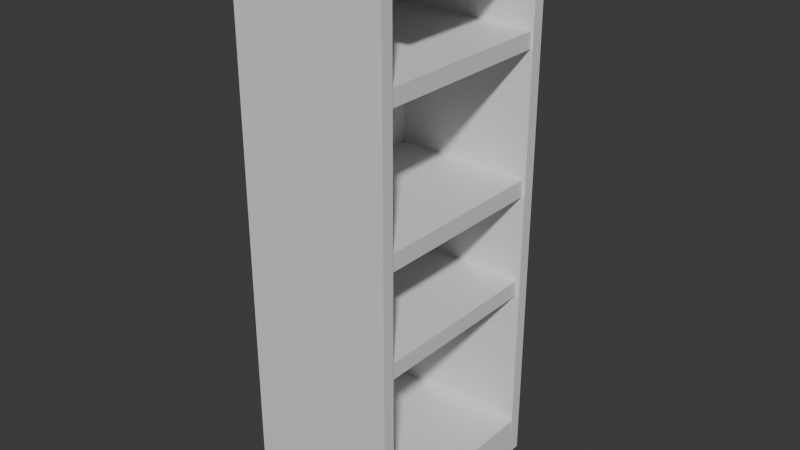 # Source: shielf.blend  (saved by Blender 5.2.45; exported with 4.5.12 LTS)
import bpy
from mathutils import Matrix  # noqa: F401  (used for matrix-valued properties, if any)

bpy.ops.wm.read_factory_settings(use_empty=True)
scene = bpy.context.scene
scene.name = 'Scene'

# ---- collections
col_collection = bpy.data.collections.new('Collection'); scene.collection.children.link(col_collection)

# ---- materials (node trees are filled in below, after node groups)
mat_material = bpy.data.materials.new('Material')
mat_material.alpha_threshold = 0.0
mat_material.use_backface_culling_lightprobe_volume = False
mat_material.roughness = 0.5
mat_material.line_color = (0.0, 0.0, 0.0, 1.0)

# ---- material node trees
mat_material.use_nodes = True; mat_material.node_tree.nodes.clear()
_N = mat_material.node_tree.nodes; _L = mat_material.node_tree.links
n0 = _N.new('ShaderNodeOutputMaterial'); n0.name = 'Material Output'; n0.location = (200, 100)
n1 = _N.new('ShaderNodeBsdfPrincipled'); n1.name = 'Principled BSDF'; n1.location = (-200, 100)
n1.inputs[10].default_value = 0.005
_L.new(n1.outputs[0], n0.inputs[0])
n0.is_active_output = True

# ---- world
world_world = bpy.data.worlds.new('World'); scene.world = world_world
world_world.use_nodes = True; world_world.node_tree.nodes.clear()
_N = world_world.node_tree.nodes; _L = world_world.node_tree.links
n0 = _N.new('ShaderNodeOutputWorld'); n0.name = 'World Output'; n0.location = (200, 100)
n1 = _N.new('ShaderNodeBackground'); n1.name = 'Background'; n1.location = (-200, 100)
n1.inputs[0].default_value = (0.05088, 0.05088, 0.05088, 1.0)
_L.new(n1.outputs[0], n0.inputs[0])
n0.is_active_output = True
world_world.color = (0.05088, 0.05088, 0.05088)
world_world.sun_shadow_jitter_overblur = 0.0

# ---- meshes
me_cube = bpy.data.meshes.new('Cube')
me_cube.from_pydata([(1.0, 0.8848, 0.9506), (1.0, 0.8848, -0.9378), (1.0, -0.8848, 0.9506), (1.0, -0.8848, -0.9378), (-1.0, 1.0, 1.0), (-1.0, 1.0, -1.0), (-1.0, -1.0, 1.0), (-1.0, -1.0, -1.0), (1.0, 1.0, 1.0), (1.0, 1.0, -1.0), (1.0, -1.0, 1.0), (1.0, -1.0, -1.0), (1.0, 1.0, 1.0), (1.0, 1.0, -1.0), (1.0, -1.0, 1.0), (1.0, -1.0, -1.0), (-0.8455, 0.8848, 0.9421), (-0.8455, 0.8848, -0.9462), (-0.8455, -0.8848, 0.9421), (-0.8455, -0.8848, -0.9462), (1.167, 1.0, 1.0), (1.167, -1.0, 1.0), (1.167, 0.8848, 0.9506), (1.167, -0.8848, 0.9506), (1.0, 1.0, 0.6588), (-1.0, -1.0, 0.6588), (1.0, -1.0, 0.6588), (-1.0, 1.0, 0.6588), (1.0, 1.0, 0.6588), (1.0, -1.0, 0.6588), (1.0, 0.8848, 0.6284), (1.0, -0.8848, 0.6284), (-0.8455, 0.8848, 0.6199), (-0.8455, -0.8848, 0.6199), (1.0, 1.0, 0.5968), (1.0, -1.0, 0.5968), (-1.0, 1.0, 0.5968), (1.0, 1.0, 0.5968), (1.0, -1.0, 0.5968), (1.0, 0.8848, 0.5698), (1.0, -0.8848, 0.5698), (-0.8455, 0.8848, 0.5614), (-0.8455, -0.8848, 0.5614), (-1.0, -1.0, 0.5968), (1.0, 1.0, 0.1235), (1.0, -1.0, 0.1235), (-1.0, 1.0, 0.1235), (1.0, 1.0, 0.1235), (1.0, -1.0, 0.1235), (1.0, 0.8848, 0.123), (1.0, -0.8848, 0.123), (-0.8455, 0.8848, 0.1145), (-0.8455, -0.8848, 0.1145), (-1.0, -1.0, 0.1235), (1.0, 1.0, 0.05837), (1.0, -1.0, 0.05837), (-1.0, 1.0, 0.05837), (1.0, 1.0, 0.05837), (1.0, -1.0, 0.05837), (1.0, 0.8848, 0.06151), (1.0, -0.8848, 0.06151), (-0.8455, 0.8848, 0.05303), (-0.8455, -0.8848, 0.05303), (-1.0, -1.0, 0.05837), (1.0, 1.0, -0.2822), (1.0, -1.0, -0.2822), (-1.0, 1.0, -0.2822), (1.0, 1.0, -0.2822), (1.0, -1.0, -0.2822), (1.0, 0.8848, -0.26), (1.0, -0.8848, -0.26), (-0.8455, 0.8848, -0.2685), (-0.8455, -0.8848, -0.2685), (-1.0, -1.0, -0.2822), (1.0, 1.0, -0.3443), (1.0, -1.0, -0.3443), (-1.0, 1.0, -0.3443), (1.0, 1.0, -0.3443), (1.0, -1.0, -0.3443), (1.0, 0.8848, -0.3187), (1.0, -0.8848, -0.3187), (-0.8455, 0.8848, -0.3272), (-0.8455, -0.8848, -0.3272), (-1.0, -1.0, -0.3443), (0.9717, 0.8848, 0.6199), (0.9717, -0.8848, 0.6199), (0.9717, 0.8848, 0.5614), (0.9717, -0.8848, 0.5614), (0.9717, 0.8848, 0.5697), (0.9657, -0.8848, 0.1145), (0.9717, -0.8848, 0.5697), (0.9657, 0.8848, 0.1145), (0.9657, 0.8848, 0.05303), (0.9657, -0.8848, 0.05303), (0.9657, 0.8848, 0.06135), (0.9526, -0.8848, -0.2685), (0.9657, -0.8848, 0.06135), (0.9526, 0.8848, -0.2685), (0.9526, 0.8848, -0.3272), (0.9526, -0.8848, -0.3272), (0.9526, 0.8848, -0.3189), (0.9526, -0.8848, -0.3189), (0.9954, -0.8848, -0.8596), (0.9954, 0.8848, -0.8596), (-0.8501, -0.8848, -0.8681), (-0.8501, 0.8848, -0.8681), (-0.8455, -0.8848, -0.8681), (-0.8455, 0.8848, -0.8681)], [], [(8, 4, 6, 10), (26, 10, 6, 25), (25, 6, 4, 27), (5, 9, 11, 7), (17, 19, 104, 105), (27, 4, 8, 24), (77, 13, 9, 74), (29, 14, 10, 26), (14, 12, 8, 10), (13, 15, 11, 9), (79, 1, 13, 77), (31, 2, 14, 29), (12, 14, 21, 20), (1, 3, 15, 13), (32, 16, 18, 33), (80, 3, 102, 106, 82, 101), (0, 2, 18, 16), (30, 0, 16, 32), (0, 12, 20, 22), (2, 0, 22, 23), (14, 2, 23, 21), (23, 22, 20, 21), (39, 30, 32, 84, 88), (2, 31, 33, 18), (32, 33, 85, 84), (40, 31, 29, 38), (0, 30, 28, 12), (38, 29, 26, 35), (12, 28, 24, 8), (36, 27, 24, 34), (43, 25, 27, 36), (35, 26, 25, 43), (45, 35, 43, 53), (53, 43, 36, 46), (46, 36, 34, 44), (48, 38, 35, 45), (50, 40, 38, 48), (51, 41, 42, 52), (49, 39, 88, 41, 51), (90, 42, 87), (30, 39, 37, 28), (28, 37, 34, 24), (59, 49, 51, 91, 94), (62, 61, 92, 93), (60, 50, 48, 58), (58, 48, 45, 55), (56, 46, 44, 54), (63, 53, 46, 56), (55, 45, 53, 63), (40, 50, 52, 42, 90), (39, 49, 47, 37), (37, 47, 44, 34), (65, 55, 63, 73), (73, 63, 56, 66), (66, 56, 54, 64), (68, 58, 55, 65), (70, 60, 58, 68), (71, 61, 62, 72), (69, 59, 94, 61, 71), (96, 62, 93), (49, 59, 57, 47), (47, 57, 54, 44), (79, 69, 71, 97, 100), (82, 81, 98, 99), (80, 70, 68, 78), (78, 68, 65, 75), (76, 66, 64, 74), (83, 73, 66, 76), (75, 65, 73, 83), (60, 70, 72, 62, 96), (59, 69, 67, 57), (57, 67, 64, 54), (11, 75, 83, 7), (7, 83, 76, 5), (5, 76, 74, 9), (15, 78, 75, 11), (3, 80, 78, 15), (17, 107, 81, 82, 106, 19), (107, 17, 105), (101, 82, 99), (69, 79, 77, 67), (67, 77, 74, 64), (86, 88, 84, 85, 90, 87), (42, 41, 86, 87), (88, 86, 41), (31, 40, 90, 85, 33), (92, 94, 91, 89, 96, 93), (51, 52, 89, 91), (94, 92, 61), (50, 60, 96, 89, 52), (98, 100, 97, 95, 101, 99), (71, 72, 95, 97), (100, 98, 81), (70, 80, 101, 95, 72), (102, 103, 107, 105, 104, 106), (3, 1, 103, 102), (106, 104, 19), (1, 79, 100, 81, 107, 103)])
_uv = me_cube.uv_layers.new(name='UVMap')
_uv.uv.foreach_set('vector', [0.625, 0.5, 0.875, 0.5, 0.875, 0.75, 0.625, 0.75, 0.5823, 0.75, 0.625, 0.75, 0.625, 1.0, 0.5823, 1.0, 0.5823, 0.0, 0.625, 0.0, 0.625, 0.25, 0.5823, 0.25, 0.125, 0.5, 0.375, 0.5, 0.375, 0.75, 0.125, 0.75, 0.3894, 0.5144, 0.3894, 0.7356, 0.3894, 0.7356, 0.3894, 0.5144, 0.5823, 0.25, 0.625, 0.25, 0.625, 0.5, 0.5823, 0.5, 0.457, 0.5, 0.375, 0.5, 0.375, 0.5, 0.457, 0.5, 0.5823, 0.75, 0.625, 0.75, 0.625, 0.75, 0.5823, 0.75, 0.625, 0.75, 0.625, 0.5, 0.625, 0.5, 0.625, 0.75, 0.375, 0.5, 0.375, 0.75, 0.375, 0.75, 0.375, 0.5, 0.4619, 0.5144, 0.3894, 0.5144, 0.375, 0.5, 0.457, 0.5, 0.5729, 0.7356, 0.6106, 0.7356, 0.625, 0.75, 0.5823, 0.75, 0.625, 0.5, 0.625, 0.75, 0.625, 0.75, 0.625, 0.5, 0.3894, 0.5144, 0.3894, 0.7356, 0.375, 0.75, 0.375, 0.5, 0.5729, 0.5144, 0.6106, 0.5144, 0.6106, 0.7356, 0.5729, 0.7356, 0.4619, 0.7356, 0.3894, 0.7356, 0.3894, 0.7356, 0.3986, 0.7356, 0.4619, 0.7356, 0.4619, 0.7356, 0.6106, 0.5144, 0.6106, 0.7356, 0.6106, 0.7356, 0.6106, 0.5144, 0.5729, 0.5144, 0.6106, 0.5144, 0.6106, 0.5144, 0.5729, 0.5144, 0.6106, 0.5144, 0.625, 0.5, 0.625, 0.5, 0.6106, 0.5144, 0.6106, 0.7356, 0.6106, 0.5144, 0.6106, 0.5144, 0.6106, 0.7356, 0.625, 0.75, 0.6106, 0.7356, 0.6106, 0.7356, 0.625, 0.75, 0.6106, 0.7356, 0.6106, 0.5144, 0.625, 0.5, 0.625, 0.75, 0.566, 0.5144, 0.5729, 0.5144, 0.5729, 0.5144, 0.5729, 0.5144, 0.566, 0.5144, 0.6106, 0.7356, 0.5729, 0.7356, 0.5729, 0.7356, 0.6106, 0.7356, 0.5729, 0.5144, 0.5729, 0.7356, 0.5729, 0.7356, 0.5729, 0.5144, 0.566, 0.7356, 0.5729, 0.7356, 0.5823, 0.75, 0.5746, 0.75, 0.6106, 0.5144, 0.5729, 0.5144, 0.5823, 0.5, 0.625, 0.5, 0.5746, 0.75, 0.5823, 0.75, 0.5823, 0.75, 0.5746, 0.75, 0.625, 0.5, 0.5823, 0.5, 0.5823, 0.5, 0.625, 0.5, 0.5746, 0.25, 0.5823, 0.25, 0.5823, 0.5, 0.5746, 0.5, 0.5746, 0.0, 0.5823, 0.0, 0.5823, 0.25, 0.5746, 0.25, 0.5746, 0.75, 0.5823, 0.75, 0.5823, 1.0, 0.5746, 1.0, 0.5154, 0.75, 0.5746, 0.75, 0.5746, 1.0, 0.5154, 1.0, 0.5154, 0.0, 0.5746, 0.0, 0.5746, 0.25, 0.5154, 0.25, 0.5154, 0.25, 0.5746, 0.25, 0.5746, 0.5, 0.5154, 0.5, 0.5154, 0.75, 0.5746, 0.75, 0.5746, 0.75, 0.5154, 0.75, 0.5137, 0.7356, 0.566, 0.7356, 0.5746, 0.75, 0.5154, 0.75, 0.5137, 0.5144, 0.566, 0.5144, 0.566, 0.7356, 0.5137, 0.7356, 0.5137, 0.5144, 0.566, 0.5144, 0.566, 0.5144, 0.566, 0.5144, 0.5137, 0.5144, 0.566, 0.7356, 0.566, 0.7356, 0.566, 0.7356, 0.5729, 0.5144, 0.566, 0.5144, 0.5746, 0.5, 0.5823, 0.5, 0.5823, 0.5, 0.5746, 0.5, 0.5746, 0.5, 0.5823, 0.5, 0.5065, 0.5144, 0.5137, 0.5144, 0.5137, 0.5144, 0.5137, 0.5144, 0.5065, 0.5144, 0.5065, 0.7356, 0.5065, 0.5144, 0.5065, 0.5144, 0.5065, 0.7356, 0.5065, 0.7356, 0.5137, 0.7356, 0.5154, 0.75, 0.5073, 0.75, 0.5073, 0.75, 0.5154, 0.75, 0.5154, 0.75, 0.5073, 0.75, 0.5073, 0.25, 0.5154, 0.25, 0.5154, 0.5, 0.5073, 0.5, 0.5073, 0.0, 0.5154, 0.0, 0.5154, 0.25, 0.5073, 0.25, 0.5073, 0.75, 0.5154, 0.75, 0.5154, 1.0, 0.5073, 1.0, 0.566, 0.7356, 0.5137, 0.7356, 0.5137, 0.7356, 0.566, 0.7356, 0.566, 0.7356, 0.566, 0.5144, 0.5137, 0.5144, 0.5154, 0.5, 0.5746, 0.5, 0.5746, 0.5, 0.5154, 0.5, 0.5154, 0.5, 0.5746, 0.5, 0.4647, 0.75, 0.5073, 0.75, 0.5073, 1.0, 0.4647, 1.0, 0.4647, 0.0, 0.5073, 0.0, 0.5073, 0.25, 0.4647, 0.25, 0.4647, 0.25, 0.5073, 0.25, 0.5073, 0.5, 0.4647, 0.5, 0.4647, 0.75, 0.5073, 0.75, 0.5073, 0.75, 0.4647, 0.75, 0.4688, 0.7356, 0.5065, 0.7356, 0.5073, 0.75, 0.4647, 0.75, 0.4688, 0.5144, 0.5065, 0.5144, 0.5065, 0.7356, 0.4688, 0.7356, 0.4688, 0.5144, 0.5065, 0.5144, 0.5065, 0.5144, 0.5065, 0.5144, 0.4688, 0.5144, 0.5065, 0.7356, 0.5065, 0.7356, 0.5065, 0.7356, 0.5137, 0.5144, 0.5065, 0.5144, 0.5073, 0.5, 0.5154, 0.5, 0.5154, 0.5, 0.5073, 0.5, 0.5073, 0.5, 0.5154, 0.5, 0.4619, 0.5144, 0.4688, 0.5144, 0.4688, 0.5144, 0.4688, 0.5144, 0.4619, 0.5144, 0.4619, 0.7356, 0.4619, 0.5144, 0.4619, 0.5144, 0.4619, 0.7356, 0.4619, 0.7356, 0.4688, 0.7356, 0.4647, 0.75, 0.457, 0.75, 0.457, 0.75, 0.4647, 0.75, 0.4647, 0.75, 0.457, 0.75, 0.457, 0.25, 0.4647, 0.25, 0.4647, 0.5, 0.457, 0.5, 0.457, 0.0, 0.4647, 0.0, 0.4647, 0.25, 0.457, 0.25, 0.457, 0.75, 0.4647, 0.75, 0.4647, 1.0, 0.457, 1.0, 0.5065, 0.7356, 0.4688, 0.7356, 0.4688, 0.7356, 0.5065, 0.7356, 0.5065, 0.7356, 0.5065, 0.5144, 0.4688, 0.5144, 0.4647, 0.5, 0.5073, 0.5, 0.5073, 0.5, 0.4647, 0.5, 0.4647, 0.5, 0.5073, 0.5, 0.375, 0.75, 0.457, 0.75, 0.457, 1.0, 0.375, 1.0, 0.375, 0.0, 0.457, 0.0, 0.457, 0.25, 0.375, 0.25, 0.375, 0.25, 0.457, 0.25, 0.457, 0.5, 0.375, 0.5, 0.375, 0.75, 0.457, 0.75, 0.457, 0.75, 0.375, 0.75, 0.3894, 0.7356, 0.4619, 0.7356, 0.457, 0.75, 0.375, 0.75, 0.3894, 0.5144, 0.3986, 0.5144, 0.4619, 0.5144, 0.4619, 0.7356, 0.3986, 0.7356, 0.3894, 0.7356, 0.3986, 0.5144, 0.3894, 0.5144, 0.3894, 0.5144, 0.4619, 0.7356, 0.4619, 0.7356, 0.4619, 0.7356, 0.4688, 0.5144, 0.4619, 0.5144, 0.457, 0.5, 0.4647, 0.5, 0.4647, 0.5, 0.457, 0.5, 0.457, 0.5, 0.4647, 0.5, 0.566, 0.5144, 0.567, 0.5144, 0.5729, 0.5144, 0.5729, 0.7356, 0.567, 0.7356, 0.566, 0.7356, 0.566, 0.7356, 0.566, 0.5144, 0.566, 0.5144, 0.566, 0.7356, 0.567, 0.5144, 0.566, 0.5144, 0.566, 0.5144, 0.5729, 0.7356, 0.566, 0.7356, 0.567, 0.7356, 0.5729, 0.7356, 0.5729, 0.7356, 0.5065, 0.5144, 0.5074, 0.5144, 0.5137, 0.5144, 0.5137, 0.7356, 0.5074, 0.7356, 0.5065, 0.7356, 0.5137, 0.5144, 0.5137, 0.7356, 0.5137, 0.7356, 0.5137, 0.5144, 0.5074, 0.5144, 0.5065, 0.5144, 0.5065, 0.5144, 0.5137, 0.7356, 0.5065, 0.7356, 0.5074, 0.7356, 0.5137, 0.7356, 0.5137, 0.7356, 0.4619, 0.5144, 0.4629, 0.5144, 0.4688, 0.5144, 0.4688, 0.7356, 0.4629, 0.7356, 0.4619, 0.7356, 0.4688, 0.5144, 0.4688, 0.7356, 0.4688, 0.7356, 0.4688, 0.5144, 0.4629, 0.5144, 0.4619, 0.5144, 0.4619, 0.5144, 0.4688, 0.7356, 0.4619, 0.7356, 0.4629, 0.7356, 0.4688, 0.7356, 0.4688, 0.7356, 0.3894, 0.7356, 0.3894, 0.5144, 0.3894, 0.5144, 0.3894, 0.5144, 0.3894, 0.7356, 0.3894, 0.7356, 0.3894, 0.7356, 0.3894, 0.5144, 0.3894, 0.5144, 0.3894, 0.7356, 0.3894, 0.7356, 0.3894, 0.7356, 0.3894, 0.7356, 0.3894, 0.5144, 0.4619, 0.5144, 0.4619, 0.5144, 0.4619, 0.5144, 0.3894, 0.5144, 0.3894, 0.5144])
me_cube.materials.append(mat_material)
me_cube.use_mirror_vertex_groups = False
me_cube.update()

# ---- objects
ob_cube = bpy.data.objects.new('Cube', me_cube)

# ---- transforms, parenting, visibility, modifiers, constraints
ob_cube.location = (0.0, 0.0, 2.769)
ob_cube.scale = (0.7661, 1.048, 2.755)
ob_cube.lock_rotations_4d = False
ob_cube.empty_display_type = 'ARROWS'
ob_cube.lineart.crease_threshold = 0.0

# ---- collection membership
col_collection.objects.link(ob_cube)

# ---- scene / render settings (as saved in the file)
scene.frame_start = 1; scene.frame_end = 250; scene.frame_set(1)
scene.render.engine = 'BLENDER_EEVEE_NEXT'
scene.render.bake_bias = 0.0
scene.render.bake_samples = 0
scene.render.compositor_device = 'GPU'
scene.eevee.use_volume_custom_range = False
scene.eevee.fast_gi_thickness_near = 0.1
scene.eevee.fast_gi_thickness_far = 0.0
scene.eevee.ray_tracing_options.screen_trace_thickness = 0.1
bpy.context.view_layer.update()

# ---- added for rendering (the .blend has no active camera and no usable light): camera, sun
cam_auto = bpy.data.cameras.new('AutoCamera')
cam_auto.lens = 50.0
cam_auto.sensor_width = 36.0
cam_auto.clip_end = 1000.0
ob_auto_camera = bpy.data.objects.new('AutoCamera', cam_auto)
scene.collection.objects.link(ob_auto_camera)
ob_auto_camera.location = (5.73107, -6.80035, 7.30229)
ob_auto_camera.rotation_euler = (1.09748, -7.21219e-08, 0.694738)
scene.camera = ob_auto_camera
light_auto_sun = bpy.data.lights.new('AutoSun', 'SUN')
light_auto_sun.energy = 3.0
light_auto_sun.angle = 0.0523599
ob_auto_sun = bpy.data.objects.new('AutoSun', light_auto_sun)
scene.collection.objects.link(ob_auto_sun)
ob_auto_sun.rotation_euler = (0.872665, 0.174533, 0.523599)
bpy.context.view_layer.update()
